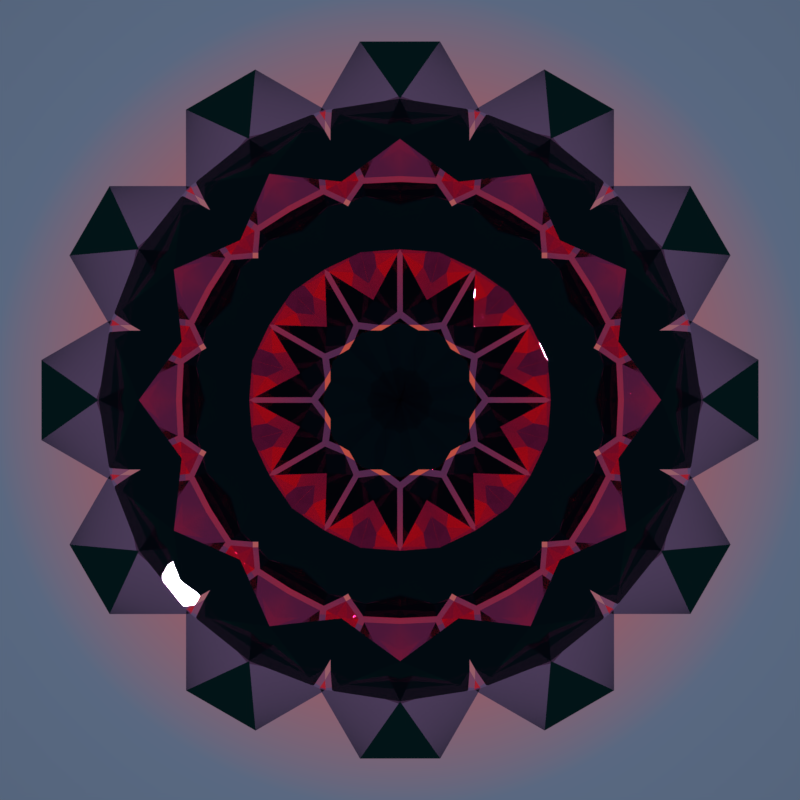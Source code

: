 # Source: 170319a.blend  (saved by Blender 2.78.0; exported with 4.5.12 LTS)
import bpy
from mathutils import Matrix  # noqa: F401  (used for matrix-valued properties, if any)

bpy.ops.wm.read_factory_settings(use_empty=True)
scene = bpy.context.scene
scene.name = 'Scene'

# ---- collections
col_collection_1 = bpy.data.collections.new('Collection 1'); scene.collection.children.link(col_collection_1)

# ---- materials (node trees are filled in below, after node groups)
mat_material = bpy.data.materials.new('Material')
mat_material.alpha_threshold = 0.0
mat_material.roughness = 0.5

# ---- material node trees
mat_material.use_nodes = True; mat_material.node_tree.nodes.clear()
_N = mat_material.node_tree.nodes; _L = mat_material.node_tree.links
n0 = _N.new('ShaderNodeOutputMaterial'); n0.name = 'Material Output'; n0.location = (300, 300)
n1 = _N.new('ShaderNodeBsdfGlass'); n1.name = 'Glass BSDF'; n1.location = (10, 300)
n1.distribution = 'BECKMANN'
n1.inputs[0].default_value = (0.977, 0.6462, 0.7769, 1.0)
n1.inputs[2].default_value = 0.7
_L.new(n1.outputs[0], n0.inputs[0])
n0.is_active_output = True

# ---- world
world_world = bpy.data.worlds.new('World'); scene.world = world_world
world_world.use_nodes = True; world_world.node_tree.nodes.clear()
_N = world_world.node_tree.nodes; _L = world_world.node_tree.links
n0 = _N.new('ShaderNodeOutputWorld'); n0.name = 'World Output'; n0.location = (317, 146)
n1 = _N.new('ShaderNodeBackground'); n1.name = 'Background'; n1.location = (89, 146)
n2 = _N.new('ShaderNodeNewGeometry'); n2.name = 'Geometry'; n2.location = (-978, 188)
n2.width = 100
n3 = _N.new('ShaderNodeSeparateXYZ'); n3.name = 'Separate XYZ'; n3.location = (-490, 188)
n4 = _N.new('ShaderNodeMapping'); n4.name = 'Mapping'; n4.location = (-841, 188)
n4.inputs[1].default_value = (0.0, 0.0, 0.5)
n4.inputs[3].default_value = (1.0, 1.0, 0.5)
n5 = _N.new('ShaderNodeValToRGB'); n5.name = 'ColorRamp'; n5.location = (-249, 249)
while len(n5.color_ramp.elements) > 1: n5.color_ramp.elements.remove(n5.color_ramp.elements[-1])
n5.color_ramp.elements[0].position = 0.0; n5.color_ramp.elements[0].color = (0.5, 0.07221, 0.04758, 1.0)
_e = n5.color_ramp.elements.new(0.04734); _e.color = (0.09884, 0.14, 0.2203, 1.0)
_e = n5.color_ramp.elements.new(0.4556); _e.color = (0.0007697, 0.01087, 0.01109, 1.0)
_L.new(n1.outputs[0], n0.inputs[0])
_L.new(n2.outputs[0], n4.inputs[0])
_L.new(n4.outputs[0], n3.inputs[0])
_L.new(n3.outputs[2], n5.inputs[0])
_L.new(n5.outputs[0], n1.inputs[0])
n0.is_active_output = True
world_world.color = (0.05088, 0.05088, 0.05088)
world_world.use_sun_shadow = False
world_world.sun_shadow_jitter_overblur = 0.0
world_world.cycles.sampling_method = 'MANUAL'
world_world.light_settings.distance = 1.0

# ---- cameras
cam_camera = bpy.data.cameras.new('Camera')
cam_camera.clip_end = 100.0
cam_camera.lens = 35.0
cam_camera.sensor_width = 32.0
cam_camera.sensor_height = 18.0
cam_camera.ortho_scale = 7.314
cam_camera.dof.focus_distance = 0.0

# ---- meshes
me_cube = bpy.data.meshes.new('Cube')
me_cube.from_pydata([(1.987e-08, -9.934e-09, -0.3988), (1.987e-08, -9.934e-09, 0.4988), (0.866, 0.5, 0.05), (0.866, -0.5, 0.05), (8.742e-08, -1.0, 0.05), (-0.866, -0.5, 0.05), (-0.866, 0.5, 0.05), (0.0, 1.0, 0.05)], [], [(3, 2, 1), (5, 4, 1), (7, 6, 1), (2, 7, 1), (4, 3, 1), (6, 5, 1), (0, 5, 6), (0, 3, 4), (0, 7, 2), (0, 6, 7), (0, 4, 5), (0, 2, 3)])
me_cube.materials.append(mat_material)
me_cube.use_remesh_preserve_volume = False
me_cube.use_remesh_preserve_attributes = False
me_cube.use_mirror_vertex_groups = False
me_cube.update()

# ---- objects
ob_array_control_2 = bpy.data.objects.new('Array Control 2', None)
ob_array_control_1 = bpy.data.objects.new('Array Control 1', None)
ob_array_object = bpy.data.objects.new('Array Object', me_cube)
ob_array_control_3 = bpy.data.objects.new('Array Control 3', None)
ob_camera = bpy.data.objects.new('Camera', cam_camera)

# ---- transforms, parenting, visibility, modifiers, constraints
ob_array_control_2.location = (0.0, 0.0, 0.0)
ob_array_control_2.rotation_euler = (0.0, -0.0, -0.5236)
ob_array_control_2.empty_image_offset = (0.0, 0.0)
ob_array_control_2.lineart.crease_threshold = 0.0
ob_array_control_1.location = (1.8, 0.0, 0.0)
ob_array_control_1.rotation_euler = (0.0, -0.0, -1.047)
ob_array_control_1.empty_image_offset = (0.0, 0.0)
ob_array_control_1.lineart.crease_threshold = 0.0
ob_array_object.location = (0.0, 0.0, 0.0)
ob_array_object.lineart.crease_threshold = 0.0
_m = ob_array_object.modifiers.new('array1', 'ARRAY')
_m.count = 6
_m.constant_offset_displace = (0.0, 0.0, 0.0)
_m.use_relative_offset = False
_m.use_object_offset = True
_m.offset_object = ob_array_control_1
_m = ob_array_object.modifiers.new('array2', 'ARRAY')
_m.count = 12
_m.constant_offset_displace = (0.0, 0.0, 0.0)
_m.use_relative_offset = False
_m.use_object_offset = True
_m.offset_object = ob_array_control_2
_m = ob_array_object.modifiers.new('array3', 'ARRAY')
_m.count = 1
_m.constant_offset_displace = (0.0, 0.0, 0.0)
_m.use_relative_offset = False
_m.use_object_offset = True
_m.offset_object = ob_array_control_3
ob_array_control_3.location = (0.0, 0.0, 0.0)
ob_array_control_3.rotation_euler = (0.0, 0.0, 6.283)
ob_array_control_3.empty_image_offset = (0.0, 0.0)
ob_array_control_3.lineart.crease_threshold = 0.0
ob_camera.location = (0.0, 0.0, 10.95)
ob_camera.lock_rotations_4d = False
ob_camera.empty_display_type = 'ARROWS'
ob_camera.color = (0.0, 0.0, 0.0, 0.0)
ob_camera.display_type = 'WIRE'
ob_camera.lineart.crease_threshold = 0.0

# ---- collection membership
col_collection_1.objects.link(ob_array_control_2)
col_collection_1.objects.link(ob_array_control_1)
col_collection_1.objects.link(ob_array_object)
col_collection_1.objects.link(ob_array_control_3)
col_collection_1.objects.link(ob_camera)

# ---- scene / render settings (as saved in the file)
scene.camera = ob_camera
scene.frame_start = 0; scene.frame_end = 250; scene.frame_set(1)
scene.render.engine = 'CYCLES'
scene.render.image_settings.compression = 90
scene.render.resolution_x = 2048
scene.render.resolution_y = 2048
scene.render.dither_intensity = 0.0
scene.render.use_border = True
scene.cycles.use_denoising = False
scene.cycles.samples = 100
scene.cycles.sampling_pattern = 'TABULATED_SOBOL'
scene.cycles.light_sampling_threshold = 0.0
scene.cycles.use_adaptive_sampling = False
scene.cycles.use_light_tree = False
scene.cycles.caustics_reflective = False
scene.cycles.caustics_refractive = False
scene.cycles.blur_glossy = 0.0
scene.cycles.max_bounces = 27
scene.cycles.transparent_max_bounces = 0
scene.cycles.sample_clamp_indirect = 0.0
scene.cycles.bake_type = 'NORMAL'
scene.view_settings.view_transform = 'Standard'
bpy.context.view_layer.update()

# ---- added for rendering (the .blend has no usable light): sun
light_auto_sun = bpy.data.lights.new('AutoSun', 'SUN')
light_auto_sun.energy = 3.0
light_auto_sun.angle = 0.0523599
ob_auto_sun = bpy.data.objects.new('AutoSun', light_auto_sun)
scene.collection.objects.link(ob_auto_sun)
ob_auto_sun.rotation_euler = (0.872665, 0.174533, 0.523599)
bpy.context.view_layer.update()
